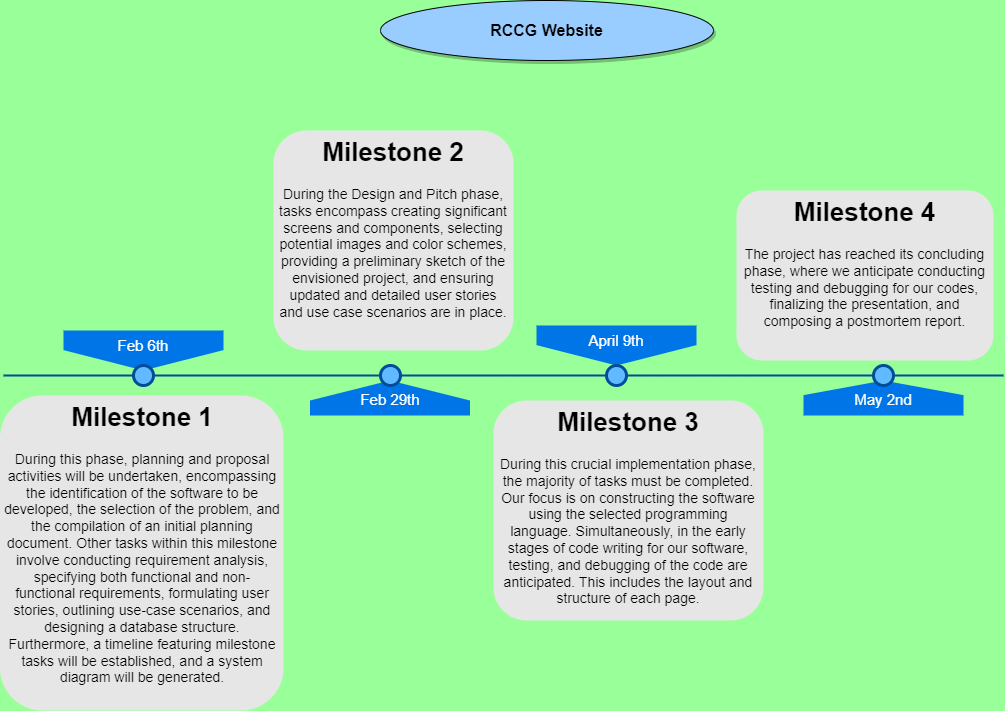

The diagram above was exported from draw.io. Its source (the exported page's mxGraphModel, read from the mxfile embedded in the PNG):
<mxGraphModel dx="1572" dy="850" grid="1" gridSize="10" guides="1" tooltips="1" connect="1" arrows="1" fold="1" page="1" pageScale="1" pageWidth="1100" pageHeight="850" background="#99FF99" math="0" shadow="0">
  <root>
    <mxCell id="0" />
    <mxCell id="1" parent="0" />
    <mxCell id="4ec97bd9e5d20128-1" value="" style="line;strokeWidth=2;html=1;fillColor=none;fontSize=28;fontColor=#004D99;strokeColor=#004D99;" parent="1" vertex="1">
      <mxGeometry x="40" y="400" width="1000" height="10" as="geometry" />
    </mxCell>
    <mxCell id="4ec97bd9e5d20128-5" value="Feb 6th" style="shape=offPageConnector;whiteSpace=wrap;html=1;fillColor=#0075E8;fontSize=15;fontColor=#FFFFFF;size=0.5093750000000015;verticalAlign=top;strokeColor=none;" parent="1" vertex="1">
      <mxGeometry x="100" y="360" width="160" height="40" as="geometry" />
    </mxCell>
    <mxCell id="4ec97bd9e5d20128-6" value="&lt;span&gt;April 9th&lt;/span&gt;" style="shape=offPageConnector;whiteSpace=wrap;html=1;fillColor=#0075E8;fontSize=15;fontColor=#FFFFFF;size=0.5093750000000015;verticalAlign=top;strokeColor=none;" parent="1" vertex="1">
      <mxGeometry x="573" y="355" width="160" height="40" as="geometry" />
    </mxCell>
    <mxCell id="4ec97bd9e5d20128-7" value="&lt;span&gt;Feb 29th&lt;/span&gt;" style="shape=offPageConnector;whiteSpace=wrap;html=1;fillColor=#0075E8;fontSize=15;fontColor=#FFFFFF;size=0.5714285714285714;flipV=1;verticalAlign=bottom;strokeColor=none;spacingBottom=4;" parent="1" vertex="1">
      <mxGeometry x="346.5" y="410" width="160" height="35" as="geometry" />
    </mxCell>
    <mxCell id="4ec97bd9e5d20128-8" value="&lt;span&gt;May 2nd&lt;/span&gt;" style="shape=offPageConnector;whiteSpace=wrap;html=1;fillColor=#0075E8;fontSize=15;fontColor=#FFFFFF;size=0.4178571428571445;flipV=1;verticalAlign=bottom;strokeColor=none;spacingBottom=4;" parent="1" vertex="1">
      <mxGeometry x="840" y="410" width="160" height="35" as="geometry" />
    </mxCell>
    <mxCell id="4ec97bd9e5d20128-9" value="" style="ellipse;whiteSpace=wrap;html=1;fillColor=#61BAFF;fontSize=28;fontColor=#004D99;strokeWidth=3;strokeColor=#004D99;" parent="1" vertex="1">
      <mxGeometry x="170" y="395" width="20" height="20" as="geometry" />
    </mxCell>
    <mxCell id="4ec97bd9e5d20128-10" value="" style="ellipse;whiteSpace=wrap;html=1;fillColor=#61BAFF;fontSize=28;fontColor=#004D99;strokeWidth=3;strokeColor=#004D99;" parent="1" vertex="1">
      <mxGeometry x="417" y="395" width="20" height="20" as="geometry" />
    </mxCell>
    <mxCell id="4ec97bd9e5d20128-11" value="" style="ellipse;whiteSpace=wrap;html=1;fillColor=#61BAFF;fontSize=28;fontColor=#004D99;strokeWidth=3;strokeColor=#004D99;" parent="1" vertex="1">
      <mxGeometry x="643" y="395" width="20" height="20" as="geometry" />
    </mxCell>
    <mxCell id="4ec97bd9e5d20128-13" value="" style="ellipse;whiteSpace=wrap;html=1;fillColor=#61BAFF;fontSize=28;fontColor=#004D99;strokeWidth=3;strokeColor=#004D99;" parent="1" vertex="1">
      <mxGeometry x="910" y="395" width="20" height="20" as="geometry" />
    </mxCell>
    <mxCell id="4ec97bd9e5d20128-14" value="&lt;h1&gt;Milestone 1&lt;/h1&gt;&lt;div&gt;&lt;font style=&quot;font-size: 14px;&quot;&gt;During this phase, planning and proposal activities will be undertaken, encompassing the identification of the software to be developed, the selection of the problem, and the compilation of an initial planning document. Other tasks within this milestone involve conducting requirement analysis, specifying both functional and non-functional requirements, formulating user stories, outlining use-case scenarios, and designing a database structure. Furthermore, a timeline featuring milestone tasks will be established, and a system diagram will be generated.&lt;/font&gt;&lt;br&gt;&lt;/div&gt;" style="text;html=1;spacing=5;spacingTop=-20;whiteSpace=wrap;overflow=hidden;strokeColor=none;strokeWidth=3;fillColor=#E6E6E6;fontSize=13;fontColor=#000000;align=center;rounded=1;" parent="1" vertex="1">
      <mxGeometry x="36.5" y="425" width="283.5" height="315" as="geometry" />
    </mxCell>
    <mxCell id="4ec97bd9e5d20128-16" value="&lt;h1&gt;Milestone 2&lt;/h1&gt;&lt;p&gt;&lt;font style=&quot;font-size: 14px;&quot;&gt;During the Design and Pitch phase, tasks encompass creating significant screens and components, selecting potential images and color schemes, providing a preliminary sketch of the envisioned project, and ensuring updated and detailed user stories and use case scenarios are in place.&lt;/font&gt;&lt;br&gt;&lt;/p&gt;" style="text;html=1;spacing=5;spacingTop=-20;whiteSpace=wrap;overflow=hidden;strokeColor=none;strokeWidth=3;fillColor=#E6E6E6;fontSize=13;fontColor=#000000;align=center;rounded=1;" parent="1" vertex="1">
      <mxGeometry x="310" y="160" width="240" height="220" as="geometry" />
    </mxCell>
    <mxCell id="4ec97bd9e5d20128-17" value="&lt;h1&gt;Milestone 3&lt;/h1&gt;&lt;p&gt;&lt;font style=&quot;font-size: 14px;&quot;&gt;During this crucial implementation phase, the majority of tasks must be completed. Our focus is on constructing the software using the selected programming language. Simultaneously, in the early stages of code writing for our software, testing, and debugging of the code are anticipated. This includes the layout and structure of each page.&lt;/font&gt;&lt;br&gt;&lt;/p&gt;" style="text;html=1;spacing=5;spacingTop=-20;whiteSpace=wrap;overflow=hidden;strokeColor=none;strokeWidth=3;fillColor=#E6E6E6;fontSize=13;fontColor=#000000;align=center;rounded=1;" parent="1" vertex="1">
      <mxGeometry x="530" y="430" width="270" height="220" as="geometry" />
    </mxCell>
    <mxCell id="4ec97bd9e5d20128-18" value="&lt;h1&gt;Milestone 4&lt;/h1&gt;&lt;p&gt;&lt;font style=&quot;font-size: 14px;&quot;&gt;The project has reached its concluding phase, where we anticipate conducting testing and debugging for our codes, finalizing the presentation, and composing a postmortem report.&lt;/font&gt;&lt;/p&gt;" style="text;html=1;spacing=5;spacingTop=-20;whiteSpace=wrap;overflow=hidden;strokeColor=none;strokeWidth=3;fillColor=#E6E6E6;fontSize=13;fontColor=#000000;align=center;rounded=1;" parent="1" vertex="1">
      <mxGeometry x="773" y="220" width="257" height="170" as="geometry" />
    </mxCell>
    <mxCell id="gknz4ggHjd8-1523eawH-1" value="&lt;b&gt;&lt;font style=&quot;font-size: 16px;&quot;&gt;RCCG Website&lt;/font&gt;&lt;/b&gt;" style="ellipse;whiteSpace=wrap;html=1;shadow=1;gradientColor=none;fillColor=#99CCFF;" vertex="1" parent="1">
      <mxGeometry x="417" y="30" width="333" height="60" as="geometry" />
    </mxCell>
  </root>
</mxGraphModel>